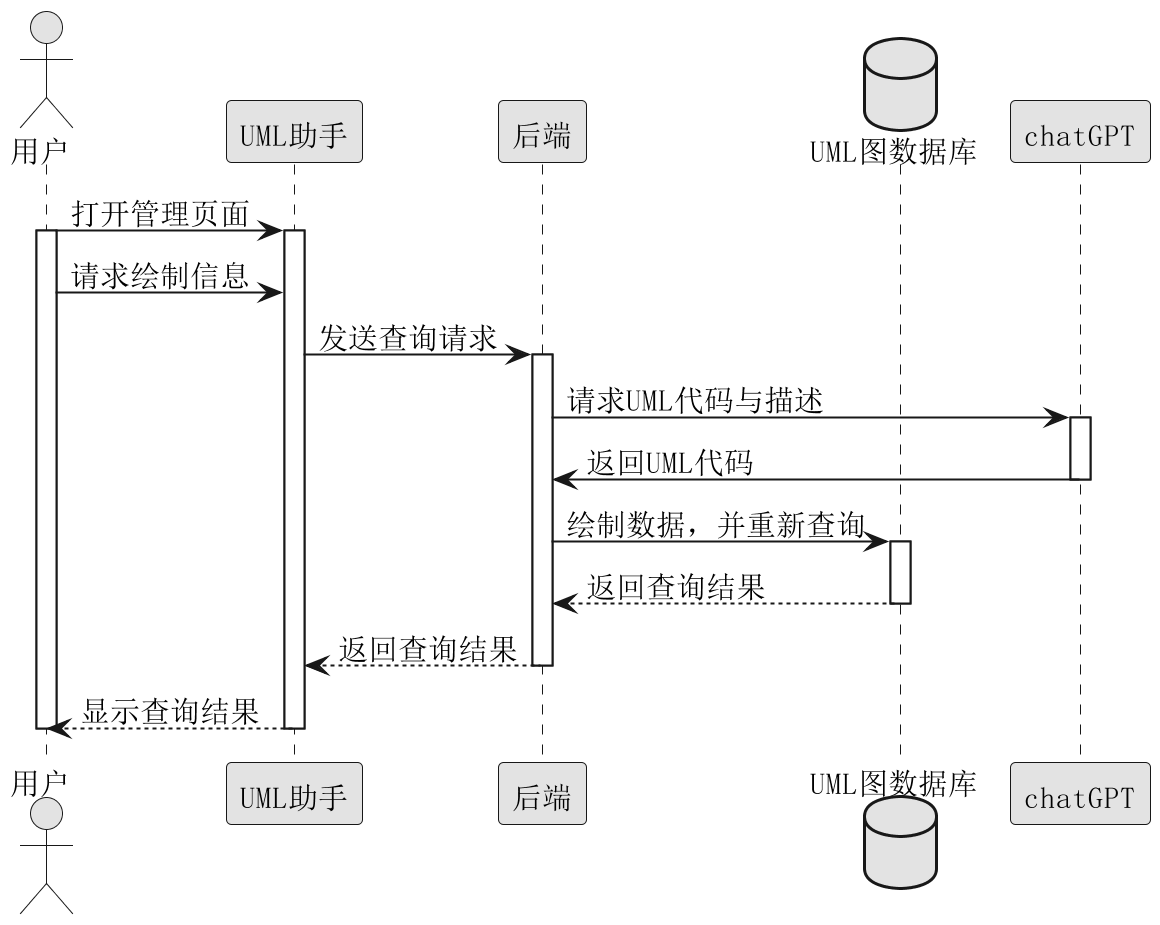

The diagram above was rendered by PlantUML. Its source (embedded in the PNG):
@startuml
skinparam monochrome true 
skinparam defaultFontSize 15
skinparam defaultFontName "宋体"
scale 2

actor 用户 as 管理员 
participant UML助手 as 页面
participant 后端 as 服务端
database UML图数据库 as 数据库
participant chatGPT as gpt

管理员 -> 页面: 打开管理页面
activate 管理员
activate 页面

管理员 -> 页面: 请求绘制信息
页面 -> 服务端: 发送查询请求
activate 服务端

服务端 -> gpt: 请求UML代码与描述
activate gpt
gpt -> 服务端: 返回UML代码
deactivate gpt

服务端 -> 数据库: 绘制数据，并重新查询
activate 数据库
数据库 --> 服务端: 返回查询结果
deactivate 数据库

服务端 --> 页面: 返回查询结果
deactivate 服务端
页面 --> 管理员: 显示查询结果
deactivate 管理员
deactivate 页面
@enduml